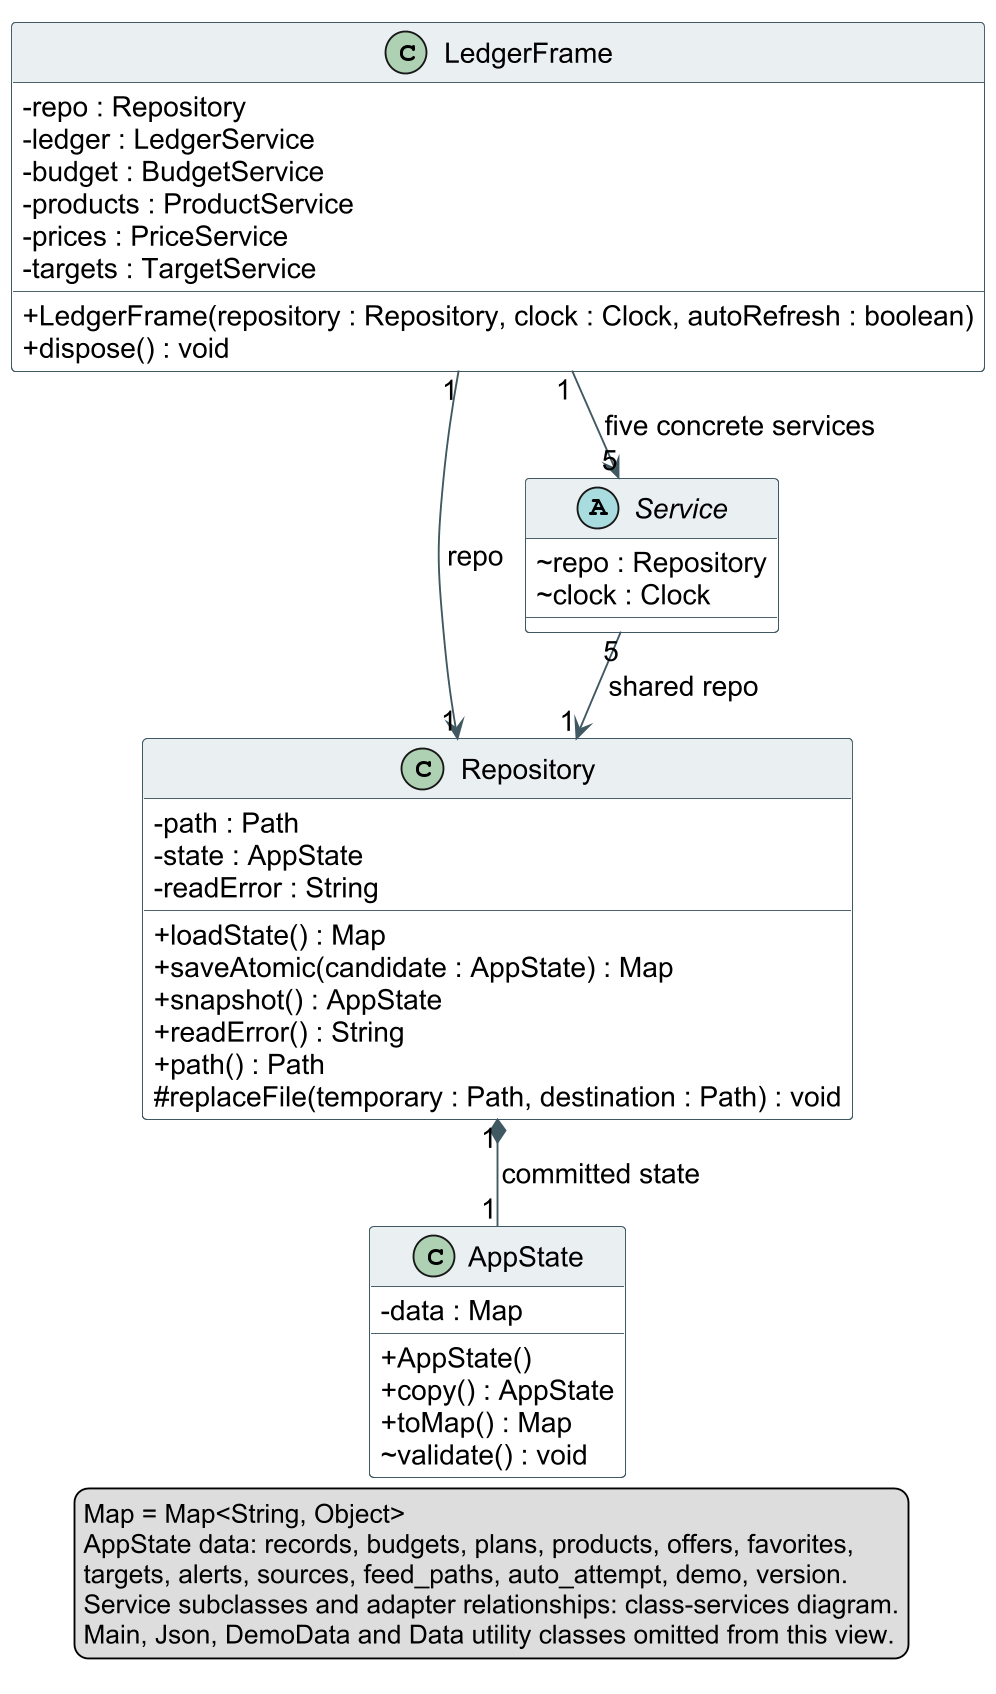

The diagram above was rendered by PlantUML. Its source (embedded in the PNG):
@startuml
!pragma layout smetana
skinparam dpi 180
skinparam shadowing false
skinparam classAttributeIconSize 0
skinparam defaultFontName Arial
skinparam defaultFontSize 15
skinparam classBackgroundColor #FFFFFF
skinparam classBorderColor #405862
skinparam classHeaderBackgroundColor #EAF0F2
skinparam ArrowColor #405862
skinparam nodesep 45
skinparam ranksep 45
top to bottom direction
class LedgerFrame {
  - repo : Repository
  - ledger : LedgerService
  - budget : BudgetService
  - products : ProductService
  - prices : PriceService
  - targets : TargetService
  + LedgerFrame(repository : Repository, clock : Clock, autoRefresh : boolean)
  + dispose() : void
}
class Repository {
  - path : Path
  - state : AppState
  - readError : String
  + loadState() : Map
  + saveAtomic(candidate : AppState) : Map
  + snapshot() : AppState
  + readError() : String
  + path() : Path
  # replaceFile(temporary : Path, destination : Path) : void
}
class AppState {
  - data : Map
  + AppState()
  + copy() : AppState
  + toMap() : Map
  ~ validate() : void
}
abstract class Service {
  ~ repo : Repository
  ~ clock : Clock
}
LedgerFrame "1" --> "1" Repository : repo
LedgerFrame "1" --> "5" Service : five concrete services
Service "5" --> "1" Repository : shared repo
Repository "1" *-- "1" AppState : committed state
legend bottom
  Map = Map<String, Object>
  AppState data: records, budgets, plans, products, offers, favorites,
  targets, alerts, sources, feed_paths, auto_attempt, demo, version.
  Service subclasses and adapter relationships: class-services diagram.
  Main, Json, DemoData and Data utility classes omitted from this view.
endlegend
@enduml